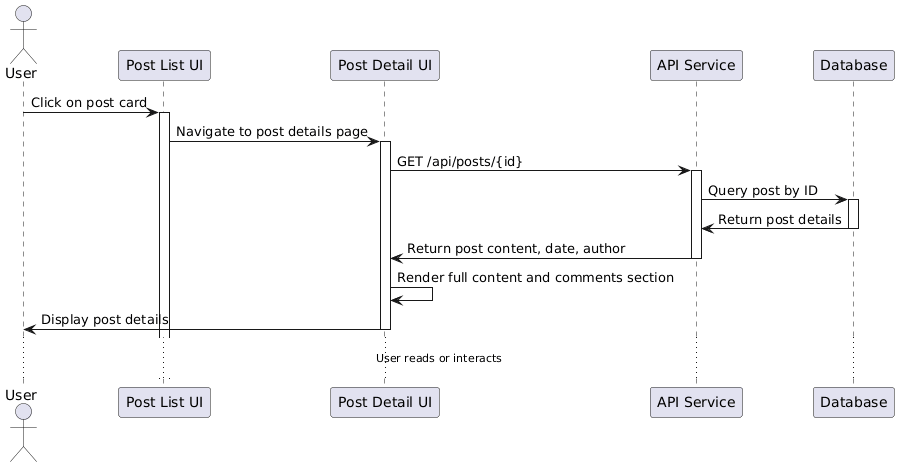

The diagram above was rendered by PlantUML. Its source (embedded in the PNG):
@startuml
actor User
participant "Post List UI" as ListUI
participant "Post Detail UI" as DetailUI
participant "API Service" as API
participant "Database" as DB

User -> ListUI: Click on post card
activate ListUI
ListUI -> DetailUI: Navigate to post details page
activate DetailUI
DetailUI -> API: GET /api/posts/{id}
activate API
API -> DB: Query post by ID
activate DB
DB -> API: Return post details
deactivate DB
API -> DetailUI: Return post content, date, author
deactivate API
DetailUI -> DetailUI: Render full content and comments section
DetailUI -> User: Display post details
deactivate DetailUI

... User reads or interacts ...
@enduml